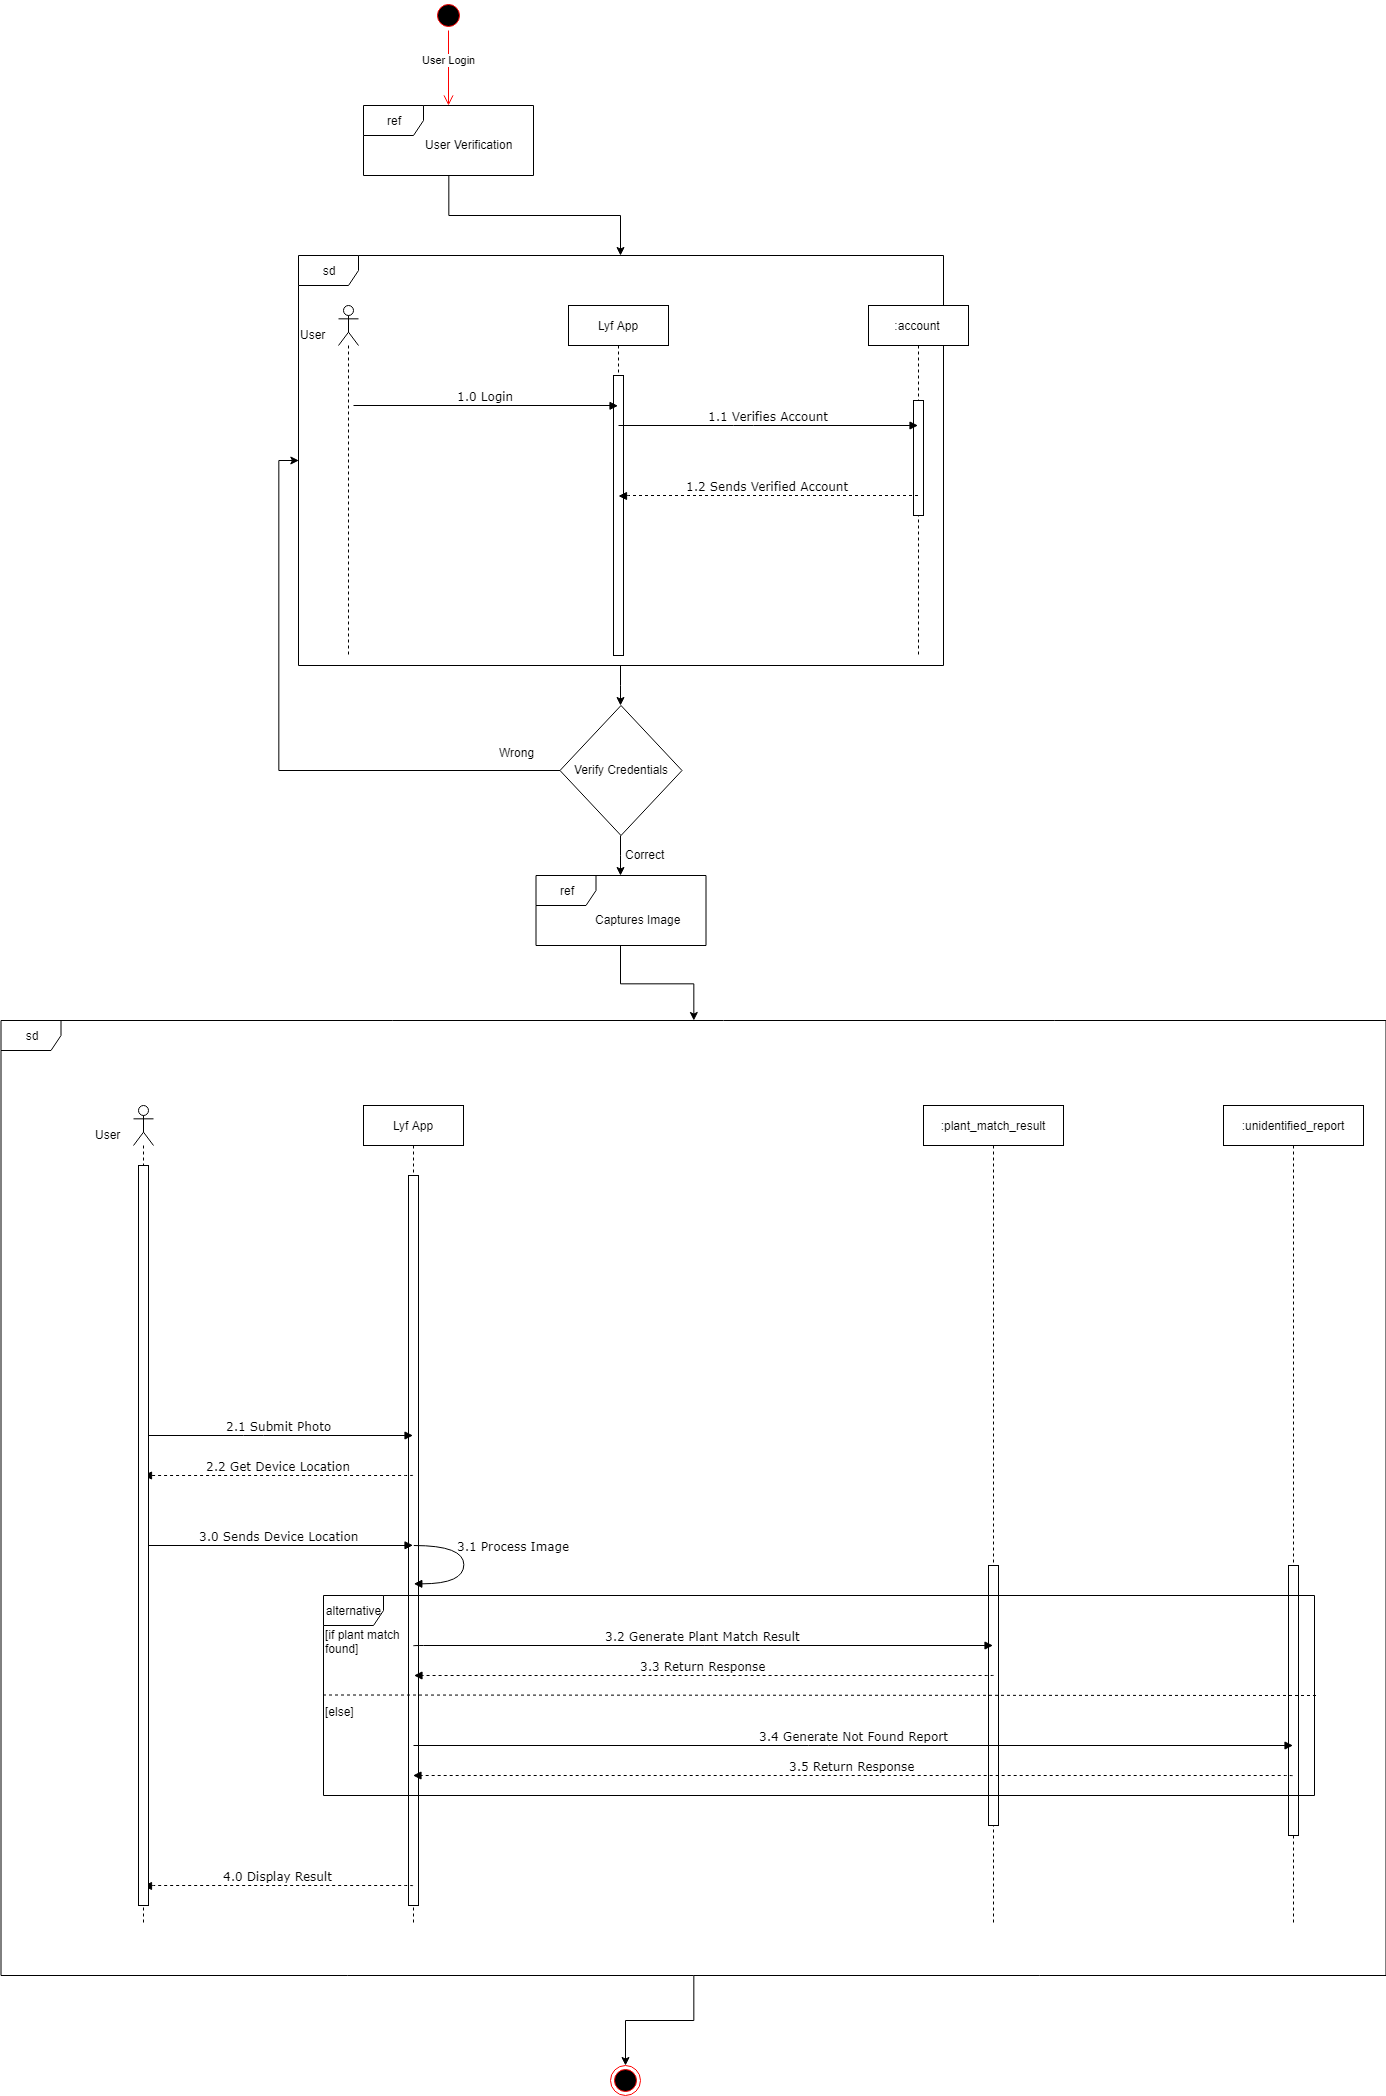

The diagram above was exported from draw.io. Its source (the exported page's mxGraphModel, read from the mxfile embedded in the PNG):
<mxGraphModel dx="3173" dy="1245" grid="1" gridSize="10" guides="1" tooltips="1" connect="1" arrows="1" fold="1" page="1" pageScale="1" pageWidth="850" pageHeight="1100" math="0" shadow="0">
  <root>
    <mxCell id="0" />
    <mxCell id="1" parent="0" />
    <mxCell id="O6zYScgtWWknkz7jt3PH-1" value="" style="ellipse;html=1;shape=startState;fillColor=#000000;strokeColor=#ff0000;" parent="1" vertex="1">
      <mxGeometry x="90" y="25" width="30" height="30" as="geometry" />
    </mxCell>
    <mxCell id="O6zYScgtWWknkz7jt3PH-2" value="User Login" style="edgeStyle=orthogonalEdgeStyle;html=1;verticalAlign=bottom;endArrow=open;endSize=8;strokeColor=#ff0000;" parent="1" source="O6zYScgtWWknkz7jt3PH-1" target="O6zYScgtWWknkz7jt3PH-3" edge="1">
      <mxGeometry relative="1" as="geometry">
        <mxPoint x="105" y="115" as="targetPoint" />
      </mxGeometry>
    </mxCell>
    <mxCell id="O6zYScgtWWknkz7jt3PH-5" value="" style="group" parent="1" vertex="1" connectable="0">
      <mxGeometry x="20" y="130" width="170" height="70" as="geometry" />
    </mxCell>
    <mxCell id="O6zYScgtWWknkz7jt3PH-3" value="ref" style="shape=umlFrame;whiteSpace=wrap;html=1;" parent="O6zYScgtWWknkz7jt3PH-5" vertex="1">
      <mxGeometry width="170" height="70" as="geometry" />
    </mxCell>
    <mxCell id="O6zYScgtWWknkz7jt3PH-4" value="User Verification" style="text;html=1;resizable=0;points=[];autosize=1;align=left;verticalAlign=top;spacingTop=-4;" parent="O6zYScgtWWknkz7jt3PH-5" vertex="1">
      <mxGeometry x="60" y="30" width="100" height="20" as="geometry" />
    </mxCell>
    <mxCell id="O6zYScgtWWknkz7jt3PH-18" style="edgeStyle=orthogonalEdgeStyle;rounded=0;orthogonalLoop=1;jettySize=auto;html=1;entryX=0.5;entryY=0;entryDx=0;entryDy=0;" parent="1" source="O6zYScgtWWknkz7jt3PH-6" target="O6zYScgtWWknkz7jt3PH-17" edge="1">
      <mxGeometry relative="1" as="geometry" />
    </mxCell>
    <mxCell id="O6zYScgtWWknkz7jt3PH-6" value="sd" style="shape=umlFrame;whiteSpace=wrap;html=1;" parent="1" vertex="1">
      <mxGeometry x="-45" y="280" width="645" height="410" as="geometry" />
    </mxCell>
    <mxCell id="O6zYScgtWWknkz7jt3PH-7" value="Lyf App" style="shape=umlLifeline;perimeter=lifelinePerimeter;whiteSpace=wrap;html=1;container=1;collapsible=0;recursiveResize=0;outlineConnect=0;" parent="1" vertex="1">
      <mxGeometry x="225" y="330" width="100" height="350" as="geometry" />
    </mxCell>
    <mxCell id="O6zYScgtWWknkz7jt3PH-8" value="" style="html=1;points=[];perimeter=orthogonalPerimeter;" parent="O6zYScgtWWknkz7jt3PH-7" vertex="1">
      <mxGeometry x="45" y="70" width="10" height="280" as="geometry" />
    </mxCell>
    <mxCell id="O6zYScgtWWknkz7jt3PH-9" value="" style="shape=umlLifeline;participant=umlActor;perimeter=lifelinePerimeter;whiteSpace=wrap;html=1;container=1;collapsible=0;recursiveResize=0;verticalAlign=top;spacingTop=36;labelBackgroundColor=#ffffff;outlineConnect=0;" parent="1" vertex="1">
      <mxGeometry x="-5" y="330" width="20" height="350" as="geometry" />
    </mxCell>
    <mxCell id="O6zYScgtWWknkz7jt3PH-10" value="User" style="text;html=1;resizable=0;points=[];autosize=1;align=left;verticalAlign=top;spacingTop=-4;" parent="1" vertex="1">
      <mxGeometry x="-45" y="350" width="40" height="10" as="geometry" />
    </mxCell>
    <mxCell id="O6zYScgtWWknkz7jt3PH-11" value=":account" style="shape=umlLifeline;perimeter=lifelinePerimeter;whiteSpace=wrap;html=1;container=1;collapsible=0;recursiveResize=0;outlineConnect=0;" parent="1" vertex="1">
      <mxGeometry x="525" y="330" width="100" height="350" as="geometry" />
    </mxCell>
    <mxCell id="O6zYScgtWWknkz7jt3PH-12" value="" style="html=1;points=[];perimeter=orthogonalPerimeter;" parent="O6zYScgtWWknkz7jt3PH-11" vertex="1">
      <mxGeometry x="45" y="95" width="10" height="115" as="geometry" />
    </mxCell>
    <mxCell id="O6zYScgtWWknkz7jt3PH-13" value="1.0 Login" style="html=1;verticalAlign=bottom;endArrow=block;labelBackgroundColor=none;fontFamily=Verdana;fontSize=12;edgeStyle=elbowEdgeStyle;elbow=vertical;" parent="1" edge="1">
      <mxGeometry relative="1" as="geometry">
        <mxPoint x="10" y="430" as="sourcePoint" />
        <mxPoint x="274.5" y="430.3333333333335" as="targetPoint" />
      </mxGeometry>
    </mxCell>
    <mxCell id="O6zYScgtWWknkz7jt3PH-14" value="1.1 Verifies Account" style="html=1;verticalAlign=bottom;endArrow=block;labelBackgroundColor=none;fontFamily=Verdana;fontSize=12;edgeStyle=elbowEdgeStyle;elbow=vertical;" parent="1" target="O6zYScgtWWknkz7jt3PH-11" edge="1">
      <mxGeometry relative="1" as="geometry">
        <mxPoint x="275" y="450" as="sourcePoint" />
        <mxPoint x="544.5" y="450.3333333333335" as="targetPoint" />
      </mxGeometry>
    </mxCell>
    <mxCell id="O6zYScgtWWknkz7jt3PH-15" value="1.2 Sends Verified Account&lt;br&gt;" style="html=1;verticalAlign=bottom;endArrow=block;labelBackgroundColor=none;fontFamily=Verdana;fontSize=12;edgeStyle=elbowEdgeStyle;elbow=vertical;dashed=1;" parent="1" source="O6zYScgtWWknkz7jt3PH-11" edge="1">
      <mxGeometry relative="1" as="geometry">
        <mxPoint x="544.5" y="520.3095238095239" as="sourcePoint" />
        <mxPoint x="275" y="520.5" as="targetPoint" />
      </mxGeometry>
    </mxCell>
    <mxCell id="O6zYScgtWWknkz7jt3PH-16" style="edgeStyle=orthogonalEdgeStyle;rounded=0;orthogonalLoop=1;jettySize=auto;html=1;" parent="1" source="O6zYScgtWWknkz7jt3PH-3" target="O6zYScgtWWknkz7jt3PH-6" edge="1">
      <mxGeometry relative="1" as="geometry" />
    </mxCell>
    <mxCell id="O6zYScgtWWknkz7jt3PH-19" style="edgeStyle=orthogonalEdgeStyle;rounded=0;orthogonalLoop=1;jettySize=auto;html=1;exitX=0;exitY=0.5;exitDx=0;exitDy=0;entryX=0;entryY=0.498;entryDx=0;entryDy=0;entryPerimeter=0;" parent="1" source="O6zYScgtWWknkz7jt3PH-17" target="O6zYScgtWWknkz7jt3PH-6" edge="1">
      <mxGeometry relative="1" as="geometry" />
    </mxCell>
    <mxCell id="O6zYScgtWWknkz7jt3PH-23" style="edgeStyle=orthogonalEdgeStyle;rounded=0;orthogonalLoop=1;jettySize=auto;html=1;exitX=0.5;exitY=1;exitDx=0;exitDy=0;" parent="1" source="O6zYScgtWWknkz7jt3PH-17" target="O6zYScgtWWknkz7jt3PH-21" edge="1">
      <mxGeometry relative="1" as="geometry" />
    </mxCell>
    <mxCell id="O6zYScgtWWknkz7jt3PH-17" value="Verify Credentials" style="rhombus;whiteSpace=wrap;html=1;" parent="1" vertex="1">
      <mxGeometry x="216.5" y="730" width="122" height="130" as="geometry" />
    </mxCell>
    <mxCell id="O6zYScgtWWknkz7jt3PH-20" value="Wrong" style="text;html=1;resizable=0;points=[];autosize=1;align=left;verticalAlign=top;spacingTop=-4;" parent="1" vertex="1">
      <mxGeometry x="154" y="768" width="50" height="20" as="geometry" />
    </mxCell>
    <mxCell id="O6zYScgtWWknkz7jt3PH-71" style="edgeStyle=orthogonalEdgeStyle;rounded=0;orthogonalLoop=1;jettySize=auto;html=1;" parent="1" source="O6zYScgtWWknkz7jt3PH-21" target="O6zYScgtWWknkz7jt3PH-68" edge="1">
      <mxGeometry relative="1" as="geometry" />
    </mxCell>
    <mxCell id="O6zYScgtWWknkz7jt3PH-21" value="ref" style="shape=umlFrame;whiteSpace=wrap;html=1;" parent="1" vertex="1">
      <mxGeometry x="192.5" y="900" width="170" height="70" as="geometry" />
    </mxCell>
    <mxCell id="O6zYScgtWWknkz7jt3PH-22" value="Captures Image" style="text;html=1;resizable=0;points=[];autosize=1;align=left;verticalAlign=top;spacingTop=-4;" parent="1" vertex="1">
      <mxGeometry x="250" y="935" width="100" height="20" as="geometry" />
    </mxCell>
    <mxCell id="O6zYScgtWWknkz7jt3PH-24" value="Correct" style="text;html=1;resizable=0;points=[];autosize=1;align=left;verticalAlign=top;spacingTop=-4;" parent="1" vertex="1">
      <mxGeometry x="280" y="870" width="50" height="20" as="geometry" />
    </mxCell>
    <mxCell id="O6zYScgtWWknkz7jt3PH-40" value="Lyf App" style="shape=umlLifeline;perimeter=lifelinePerimeter;whiteSpace=wrap;html=1;container=1;collapsible=0;recursiveResize=0;outlineConnect=0;" parent="1" vertex="1">
      <mxGeometry x="20" y="1130" width="100" height="820" as="geometry" />
    </mxCell>
    <mxCell id="O6zYScgtWWknkz7jt3PH-41" value="" style="html=1;points=[];perimeter=orthogonalPerimeter;" parent="O6zYScgtWWknkz7jt3PH-40" vertex="1">
      <mxGeometry x="45" y="70" width="10" height="730" as="geometry" />
    </mxCell>
    <mxCell id="O6zYScgtWWknkz7jt3PH-42" value="" style="shape=umlLifeline;participant=umlActor;perimeter=lifelinePerimeter;whiteSpace=wrap;html=1;container=1;collapsible=0;recursiveResize=0;verticalAlign=top;spacingTop=36;labelBackgroundColor=#ffffff;outlineConnect=0;" parent="1" vertex="1">
      <mxGeometry x="-210" y="1130" width="20" height="820" as="geometry" />
    </mxCell>
    <mxCell id="O6zYScgtWWknkz7jt3PH-43" value="User" style="text;html=1;resizable=0;points=[];autosize=1;align=left;verticalAlign=top;spacingTop=-4;" parent="1" vertex="1">
      <mxGeometry x="-250" y="1150" width="40" height="10" as="geometry" />
    </mxCell>
    <mxCell id="O6zYScgtWWknkz7jt3PH-44" value=":plant_match_result" style="shape=umlLifeline;perimeter=lifelinePerimeter;whiteSpace=wrap;html=1;container=1;collapsible=0;recursiveResize=0;outlineConnect=0;" parent="1" vertex="1">
      <mxGeometry x="580" y="1130" width="140" height="820" as="geometry" />
    </mxCell>
    <mxCell id="O6zYScgtWWknkz7jt3PH-45" value="" style="html=1;points=[];perimeter=orthogonalPerimeter;" parent="O6zYScgtWWknkz7jt3PH-44" vertex="1">
      <mxGeometry x="65" y="460" width="10" height="260" as="geometry" />
    </mxCell>
    <mxCell id="O6zYScgtWWknkz7jt3PH-46" value=":unidentified_report" style="shape=umlLifeline;perimeter=lifelinePerimeter;whiteSpace=wrap;html=1;container=1;collapsible=0;recursiveResize=0;outlineConnect=0;" parent="1" vertex="1">
      <mxGeometry x="880" y="1130" width="140" height="820" as="geometry" />
    </mxCell>
    <mxCell id="O6zYScgtWWknkz7jt3PH-47" value="" style="html=1;points=[];perimeter=orthogonalPerimeter;" parent="O6zYScgtWWknkz7jt3PH-46" vertex="1">
      <mxGeometry x="65" y="460" width="10" height="270" as="geometry" />
    </mxCell>
    <mxCell id="O6zYScgtWWknkz7jt3PH-49" value="2.1 Submit Photo" style="html=1;verticalAlign=bottom;endArrow=block;labelBackgroundColor=none;fontFamily=Verdana;fontSize=12;edgeStyle=elbowEdgeStyle;elbow=vertical;" parent="1" target="O6zYScgtWWknkz7jt3PH-40" edge="1">
      <mxGeometry relative="1" as="geometry">
        <mxPoint x="-200" y="1460" as="sourcePoint" />
        <mxPoint x="60" y="1455" as="targetPoint" />
      </mxGeometry>
    </mxCell>
    <mxCell id="O6zYScgtWWknkz7jt3PH-50" value="2.2 Get Device Location&lt;br&gt;" style="html=1;verticalAlign=bottom;endArrow=block;labelBackgroundColor=none;fontFamily=Verdana;fontSize=12;edgeStyle=elbowEdgeStyle;elbow=vertical;dashed=1;" parent="1" edge="1">
      <mxGeometry relative="1" as="geometry">
        <mxPoint x="69.5" y="1499.8095238095239" as="sourcePoint" />
        <mxPoint x="-200" y="1500" as="targetPoint" />
      </mxGeometry>
    </mxCell>
    <mxCell id="O6zYScgtWWknkz7jt3PH-51" value="3.0 Sends Device Location" style="html=1;verticalAlign=bottom;endArrow=block;labelBackgroundColor=none;fontFamily=Verdana;fontSize=12;edgeStyle=elbowEdgeStyle;elbow=vertical;" parent="1" edge="1">
      <mxGeometry relative="1" as="geometry">
        <mxPoint x="-200" y="1570" as="sourcePoint" />
        <mxPoint x="69.5" y="1569.8095238095239" as="targetPoint" />
      </mxGeometry>
    </mxCell>
    <mxCell id="O6zYScgtWWknkz7jt3PH-52" value="3.1 Process Image" style="html=1;verticalAlign=bottom;endArrow=block;labelBackgroundColor=none;fontFamily=Verdana;fontSize=12;elbow=vertical;edgeStyle=orthogonalEdgeStyle;curved=1;" parent="1" edge="1">
      <mxGeometry x="-0.2808" y="-51" relative="1" as="geometry">
        <mxPoint x="70.42857142857156" y="1570.1428571428573" as="sourcePoint" />
        <mxPoint x="70.42857142857156" y="1608.7142857142858" as="targetPoint" />
        <Array as="points">
          <mxPoint x="120" y="1570" />
          <mxPoint x="120" y="1609" />
        </Array>
        <mxPoint x="101" y="10" as="offset" />
      </mxGeometry>
    </mxCell>
    <mxCell id="O6zYScgtWWknkz7jt3PH-53" value="alternative" style="shape=umlFrame;whiteSpace=wrap;html=1;" parent="1" vertex="1">
      <mxGeometry x="-20" y="1620" width="991" height="200" as="geometry" />
    </mxCell>
    <mxCell id="O6zYScgtWWknkz7jt3PH-54" value="[if plant match&lt;br&gt;found]&lt;br&gt;" style="text;html=1;resizable=0;points=[];autosize=1;align=left;verticalAlign=top;spacingTop=-4;" parent="1" vertex="1">
      <mxGeometry x="-20.5" y="1650" width="90" height="30" as="geometry" />
    </mxCell>
    <mxCell id="O6zYScgtWWknkz7jt3PH-55" value="[else]" style="text;html=1;resizable=0;points=[];autosize=1;align=left;verticalAlign=top;spacingTop=-4;" parent="1" vertex="1">
      <mxGeometry x="-20" y="1727" width="40" height="10" as="geometry" />
    </mxCell>
    <mxCell id="O6zYScgtWWknkz7jt3PH-56" value="" style="endArrow=none;dashed=1;html=1;entryX=1.004;entryY=0.503;entryDx=0;entryDy=0;entryPerimeter=0;" parent="1" target="O6zYScgtWWknkz7jt3PH-53" edge="1">
      <mxGeometry width="50" height="50" relative="1" as="geometry">
        <mxPoint x="-20.5" y="1719.5" as="sourcePoint" />
        <mxPoint x="69.5" y="1719.5" as="targetPoint" />
      </mxGeometry>
    </mxCell>
    <mxCell id="O6zYScgtWWknkz7jt3PH-57" value="3.2 Generate Plant Match Result" style="html=1;verticalAlign=bottom;endArrow=block;labelBackgroundColor=none;fontFamily=Verdana;fontSize=12;edgeStyle=elbowEdgeStyle;elbow=vertical;" parent="1" target="O6zYScgtWWknkz7jt3PH-44" edge="1">
      <mxGeometry relative="1" as="geometry">
        <mxPoint x="70" y="1670.5" as="sourcePoint" />
        <mxPoint x="339.5" y="1670.3095238095239" as="targetPoint" />
      </mxGeometry>
    </mxCell>
    <mxCell id="O6zYScgtWWknkz7jt3PH-58" value="3.4 Generate Not Found Report" style="html=1;verticalAlign=bottom;endArrow=block;labelBackgroundColor=none;fontFamily=Verdana;fontSize=12;edgeStyle=elbowEdgeStyle;elbow=vertical;" parent="1" target="O6zYScgtWWknkz7jt3PH-46" edge="1">
      <mxGeometry relative="1" as="geometry">
        <mxPoint x="70" y="1770" as="sourcePoint" />
        <mxPoint x="369.5" y="1769.8333333333335" as="targetPoint" />
      </mxGeometry>
    </mxCell>
    <mxCell id="O6zYScgtWWknkz7jt3PH-59" value="4.0 Display Result&lt;br&gt;" style="html=1;verticalAlign=bottom;endArrow=block;labelBackgroundColor=none;fontFamily=Verdana;fontSize=12;edgeStyle=elbowEdgeStyle;elbow=vertical;dashed=1;" parent="1" edge="1">
      <mxGeometry relative="1" as="geometry">
        <mxPoint x="69.5" y="1910.3095238095239" as="sourcePoint" />
        <mxPoint x="-200" y="1910.5000000000002" as="targetPoint" />
      </mxGeometry>
    </mxCell>
    <mxCell id="O6zYScgtWWknkz7jt3PH-65" value="" style="html=1;points=[];perimeter=orthogonalPerimeter;" parent="1" vertex="1">
      <mxGeometry x="-205" y="1190" width="10" height="740" as="geometry" />
    </mxCell>
    <mxCell id="O6zYScgtWWknkz7jt3PH-66" value="3.3 Return Response" style="html=1;verticalAlign=bottom;endArrow=block;labelBackgroundColor=none;fontFamily=Verdana;fontSize=12;edgeStyle=elbowEdgeStyle;elbow=vertical;dashed=1;" parent="1" edge="1">
      <mxGeometry relative="1" as="geometry">
        <mxPoint x="650" y="1699.8529411764707" as="sourcePoint" />
        <mxPoint x="70.5" y="1700" as="targetPoint" />
      </mxGeometry>
    </mxCell>
    <mxCell id="O6zYScgtWWknkz7jt3PH-67" value="3.5 Return Response" style="html=1;verticalAlign=bottom;endArrow=block;labelBackgroundColor=none;fontFamily=Verdana;fontSize=12;edgeStyle=elbowEdgeStyle;elbow=vertical;dashed=1;" parent="1" edge="1">
      <mxGeometry relative="1" as="geometry">
        <mxPoint x="949" y="1800.352941176471" as="sourcePoint" />
        <mxPoint x="69.5" y="1800" as="targetPoint" />
      </mxGeometry>
    </mxCell>
    <mxCell id="O6zYScgtWWknkz7jt3PH-70" style="edgeStyle=orthogonalEdgeStyle;rounded=0;orthogonalLoop=1;jettySize=auto;html=1;entryX=0.5;entryY=0;entryDx=0;entryDy=0;" parent="1" source="O6zYScgtWWknkz7jt3PH-68" target="O6zYScgtWWknkz7jt3PH-69" edge="1">
      <mxGeometry relative="1" as="geometry" />
    </mxCell>
    <mxCell id="O6zYScgtWWknkz7jt3PH-68" value="sd" style="shape=umlFrame;whiteSpace=wrap;html=1;" parent="1" vertex="1">
      <mxGeometry x="-342.5" y="1045" width="1385" height="955" as="geometry" />
    </mxCell>
    <mxCell id="O6zYScgtWWknkz7jt3PH-69" value="" style="ellipse;html=1;shape=endState;fillColor=#000000;strokeColor=#ff0000;" parent="1" vertex="1">
      <mxGeometry x="267" y="2090" width="30" height="30" as="geometry" />
    </mxCell>
  </root>
</mxGraphModel>